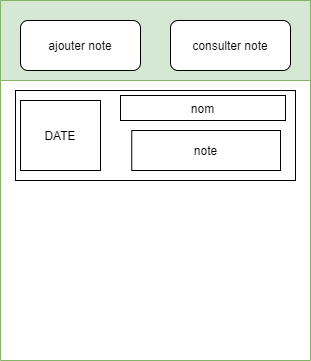

The diagram above was exported from draw.io. Its source (the exported page's mxGraphModel, read from the mxfile embedded in the PNG):
<mxGraphModel dx="782" dy="539" grid="1" gridSize="10" guides="1" tooltips="1" connect="1" arrows="1" fold="1" page="1" pageScale="1" pageWidth="827" pageHeight="1169" math="0" shadow="0">
  <root>
    <mxCell id="0" />
    <mxCell id="1" parent="0" />
    <mxCell id="F-EFDWiXeNoMChlpkr-T-1" value="" style="swimlane;startSize=80;fillColor=#d5e8d4;strokeColor=#82b366;" vertex="1" parent="1">
      <mxGeometry x="320" y="120" width="310" height="360" as="geometry" />
    </mxCell>
    <mxCell id="F-EFDWiXeNoMChlpkr-T-2" value="ajouter note" style="rounded=1;whiteSpace=wrap;html=1;" vertex="1" parent="F-EFDWiXeNoMChlpkr-T-1">
      <mxGeometry x="20" y="20" width="120" height="50" as="geometry" />
    </mxCell>
    <mxCell id="F-EFDWiXeNoMChlpkr-T-3" value="consulter note" style="rounded=1;whiteSpace=wrap;html=1;" vertex="1" parent="F-EFDWiXeNoMChlpkr-T-1">
      <mxGeometry x="170" y="20" width="120" height="50" as="geometry" />
    </mxCell>
    <mxCell id="F-EFDWiXeNoMChlpkr-T-4" value="" style="rounded=0;whiteSpace=wrap;html=1;" vertex="1" parent="F-EFDWiXeNoMChlpkr-T-1">
      <mxGeometry x="15" y="90" width="280" height="90" as="geometry" />
    </mxCell>
    <mxCell id="F-EFDWiXeNoMChlpkr-T-5" value="nom" style="rounded=0;whiteSpace=wrap;html=1;" vertex="1" parent="F-EFDWiXeNoMChlpkr-T-1">
      <mxGeometry x="120" y="95" width="165" height="25" as="geometry" />
    </mxCell>
    <mxCell id="F-EFDWiXeNoMChlpkr-T-6" value="DATE" style="rounded=0;whiteSpace=wrap;html=1;" vertex="1" parent="F-EFDWiXeNoMChlpkr-T-1">
      <mxGeometry x="20" y="100" width="80" height="70" as="geometry" />
    </mxCell>
    <mxCell id="F-EFDWiXeNoMChlpkr-T-7" value="note" style="rounded=0;whiteSpace=wrap;html=1;" vertex="1" parent="F-EFDWiXeNoMChlpkr-T-1">
      <mxGeometry x="131.25" y="130" width="148.75" height="40" as="geometry" />
    </mxCell>
  </root>
</mxGraphModel>